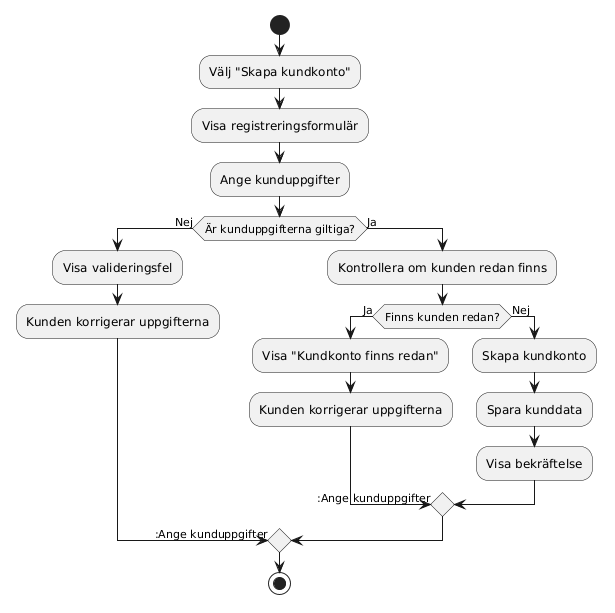

The diagram above was rendered by PlantUML. Its source (embedded in the PNG):
@startuml
start

:Välj "Skapa kundkonto";
:Visa registreringsformulär;
:Ange kunduppgifter;

if (Är kunduppgifterna giltiga?) then (Nej)
    :Visa valideringsfel;
    :Kunden korrigerar uppgifterna;
    -> :Ange kunduppgifter;
else (Ja)
    :Kontrollera om kunden redan finns;

    if (Finns kunden redan?) then (Ja)
        :Visa "Kundkonto finns redan";
        :Kunden korrigerar uppgifterna;
        -> :Ange kunduppgifter;
    else (Nej)
        :Skapa kundkonto;
        :Spara kunddata;
        :Visa bekräftelse;
    endif
endif

stop
@enduml